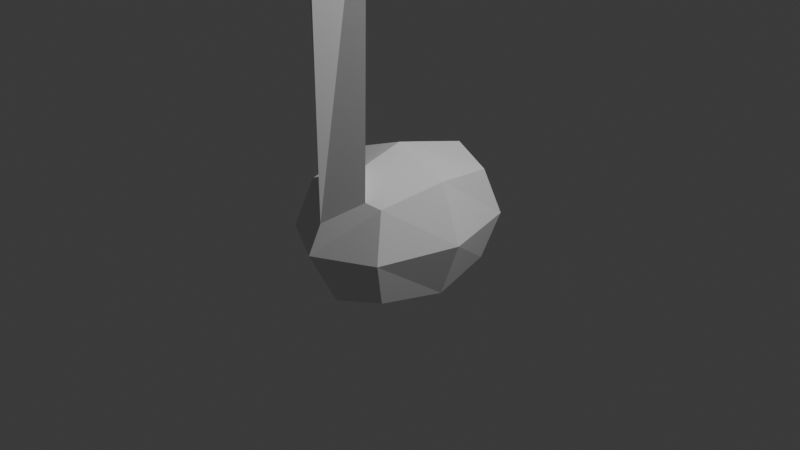 # Source: fourNote.blend  (saved by Blender 5.1.29; exported with 4.5.12 LTS)
import bpy
from mathutils import Matrix  # noqa: F401  (used for matrix-valued properties, if any)

bpy.ops.wm.read_factory_settings(use_empty=True)
scene = bpy.context.scene
scene.name = 'Scene'

# ---- collections
col_collection = bpy.data.collections.new('Collection'); scene.collection.children.link(col_collection)

# ---- world
world_world = bpy.data.worlds.new('World'); scene.world = world_world
world_world.use_nodes = True; world_world.node_tree.nodes.clear()
_N = world_world.node_tree.nodes; _L = world_world.node_tree.links
n0 = _N.new('ShaderNodeOutputWorld'); n0.name = 'World Output'; n0.location = (200, 100)
n1 = _N.new('ShaderNodeBackground'); n1.name = 'Background'; n1.location = (-200, 100)
n1.inputs[0].default_value = (0.05088, 0.05088, 0.05088, 1.0)
_L.new(n1.outputs[0], n0.inputs[0])
n0.is_active_output = True
world_world.color = (0.05088, 0.05088, 0.05088)
world_world.sun_shadow_jitter_overblur = 0.0

# ---- cameras
cam_camera = bpy.data.cameras.new('Camera')
cam_camera.clip_end = 100.0
cam_camera.ortho_scale = 7.314

# ---- lights
light_light = bpy.data.lights.new('Light', 'POINT')
light_light.energy = 1000.0
light_light.shadow_soft_size = 0.1

# ---- meshes
me_x = bpy.data.meshes.new('立方体')
me_x.from_pydata([(-0.5, -0.7, -0.5), (-0.5, -0.7, 0.5), (-0.5, 0.7, -0.5), (-0.5, 0.7, 0.5), (0.5, -0.7, -0.5), (0.5, -0.7, 0.5), (0.5, 0.7, -0.5), (0.5, 0.7, 0.5), (-0.6096, 1.605e-09, -0.6096), (-0.6096, -0.8534, -1.863e-09), (-0.6096, -8.826e-09, 0.6096), (-0.6096, 0.8534, -2.794e-09), (1.583e-08, 0.8534, -0.6096), (-5.588e-09, 0.8534, 0.6096), (0.6096, 0.8534, -2.794e-09), (0.6096, -2.317e-08, -0.6096), (0.6096, -2.307e-09, 0.6096), (0.6096, -0.8534, -2.794e-09), (-1.211e-08, -0.8534, -0.6096), (-0.8395, -1.665e-08, 5.588e-09), (9.313e-09, 1.175, 4.657e-09), (0.8395, -1.795e-08, 5.588e-09), (-9.313e-09, -1.175, 4.657e-09), (0.0, -7.522e-09, -0.8395), (-9.313e-10, -1.926e-08, 0.8395), (-9.313e-10, -0.5058, 0.7032), (-0.3369, -0.7501, 0.5358), (-5.309e-09, -1.022, 0.2912), (0.3369, -0.7501, 0.5358), (0.3234, -0.6639, 4.06), (-0.0723, -0.4529, 4.069), (-0.3291, -0.8151, 4.132), (0.07801, -1.096, 4.082)], [], [(0, 9, 19, 8), (9, 1, 10, 19), (19, 10, 3, 11), (8, 19, 11, 2), (2, 11, 20, 12), (11, 3, 13, 20), (20, 13, 7, 14), (12, 20, 14, 6), (6, 14, 21, 15), (14, 7, 16, 21), (21, 16, 5, 17), (15, 21, 17, 4), (4, 17, 22, 18), (18, 22, 9, 0), (2, 12, 23, 8), (12, 6, 15, 23), (23, 15, 4, 18), (8, 23, 18, 0), (7, 13, 24, 16), (13, 3, 10, 24), (27, 28, 29, 32), (16, 24, 25, 28, 5), (22, 27, 26, 1, 9), (17, 5, 28, 27, 22), (24, 10, 1, 26, 25), (30, 31, 32, 29), (25, 26, 31, 30), (26, 27, 32, 31), (28, 25, 30, 29)])
_uv = me_x.uv_layers.new(name='UVマップ')
_uv.uv.foreach_set('vector', [0.375, 0.0, 0.5, 0.0, 0.5, 0.125, 0.375, 0.125, 0.5, 0.0, 0.625, 0.0, 0.625, 0.125, 0.5, 0.125, 0.5, 0.125, 0.625, 0.125, 0.625, 0.25, 0.5, 0.25, 0.375, 0.125, 0.5, 0.125, 0.5, 0.25, 0.375, 0.25, 0.375, 0.25, 0.5, 0.25, 0.5, 0.375, 0.375, 0.375, 0.5, 0.25, 0.625, 0.25, 0.625, 0.375, 0.5, 0.375, 0.5, 0.375, 0.625, 0.375, 0.625, 0.5, 0.5, 0.5, 0.375, 0.375, 0.5, 0.375, 0.5, 0.5, 0.375, 0.5, 0.375, 0.5, 0.5, 0.5, 0.5, 0.625, 0.375, 0.625, 0.5, 0.5, 0.625, 0.5, 0.625, 0.625, 0.5, 0.625, 0.5, 0.625, 0.625, 0.625, 0.625, 0.75, 0.5, 0.75, 0.375, 0.625, 0.5, 0.625, 0.5, 0.75, 0.375, 0.75, 0.375, 0.75, 0.5, 0.75, 0.5, 0.875, 0.375, 0.875, 0.375, 0.875, 0.5, 0.875, 0.5, 1.0, 0.375, 1.0, 0.125, 0.5, 0.25, 0.5, 0.25, 0.625, 0.125, 0.625, 0.25, 0.5, 0.375, 0.5, 0.375, 0.625, 0.25, 0.625, 0.25, 0.625, 0.375, 0.625, 0.375, 0.75, 0.25, 0.75, 0.125, 0.625, 0.25, 0.625, 0.25, 0.75, 0.125, 0.75, 0.625, 0.5, 0.75, 0.5, 0.75, 0.625, 0.625, 0.625, 0.75, 0.5, 0.875, 0.5, 0.875, 0.625, 0.75, 0.625, 0.5597, 0.875, 0.6235, 0.8329, 0.6235, 0.8329, 0.5597, 0.875, 0.625, 0.625, 0.75, 0.625, 0.75, 0.6991, 0.6658, 0.75, 0.625, 0.75, 0.5, 0.875, 0.5597, 0.875, 0.625, 0.9592, 0.625, 1.0, 0.5, 1.0, 0.5, 0.75, 0.625, 0.75, 0.6235, 0.8329, 0.5597, 0.875, 0.5, 0.875, 0.75, 0.625, 0.875, 0.625, 0.875, 0.75, 0.8342, 0.75, 0.75, 0.6991, 0.625, 0.8939, 0.625, 0.9592, 0.5597, 0.875, 0.6235, 0.8329, 0.75, 0.6991, 0.8342, 0.75, 0.8342, 0.75, 0.75, 0.6991, 0.625, 0.9592, 0.5597, 0.875, 0.5597, 0.875, 0.625, 0.9592, 0.6658, 0.75, 0.75, 0.6991, 0.75, 0.6991, 0.6658, 0.75])
me_x.update()

# ---- objects
ob_light = bpy.data.objects.new('Light', light_light)
ob_camera = bpy.data.objects.new('Camera', cam_camera)
ob_x = bpy.data.objects.new('立方体', me_x)

# ---- transforms, parenting, visibility, modifiers, constraints
ob_light.location = (4.076, 1.005, 5.904)
ob_light.rotation_euler = (0.6503, 0.05522, 1.866)
ob_light.lock_rotations_4d = False
ob_light.empty_display_type = 'ARROWS'
ob_light.color = (0.0, 0.0, 0.0, 0.0)
ob_light.lineart.crease_threshold = 0.0
ob_camera.location = (7.359, -6.926, 4.958)
ob_camera.rotation_euler = (1.109, 0.0, 0.8149)
ob_camera.lock_rotations_4d = False
ob_camera.empty_display_type = 'ARROWS'
ob_camera.color = (0.0, 0.0, 0.0, 0.0)
ob_camera.display_type = 'WIRE'
ob_camera.lineart.crease_threshold = 0.0
ob_x.location = (0.0, 0.0, 0.0)

# ---- collection membership
col_collection.objects.link(ob_light)
col_collection.objects.link(ob_camera)
col_collection.objects.link(ob_x)

# ---- scene / render settings (as saved in the file)
scene.camera = ob_camera
scene.frame_start = 1; scene.frame_end = 250; scene.frame_set(1)
scene.render.engine = 'BLENDER_EEVEE_NEXT'
scene.render.bake_bias = 0.0
scene.render.bake_samples = 0
scene.cycles.sampling_pattern = 'TABULATED_SOBOL'
scene.eevee.use_volume_custom_range = False
bpy.context.view_layer.update()
